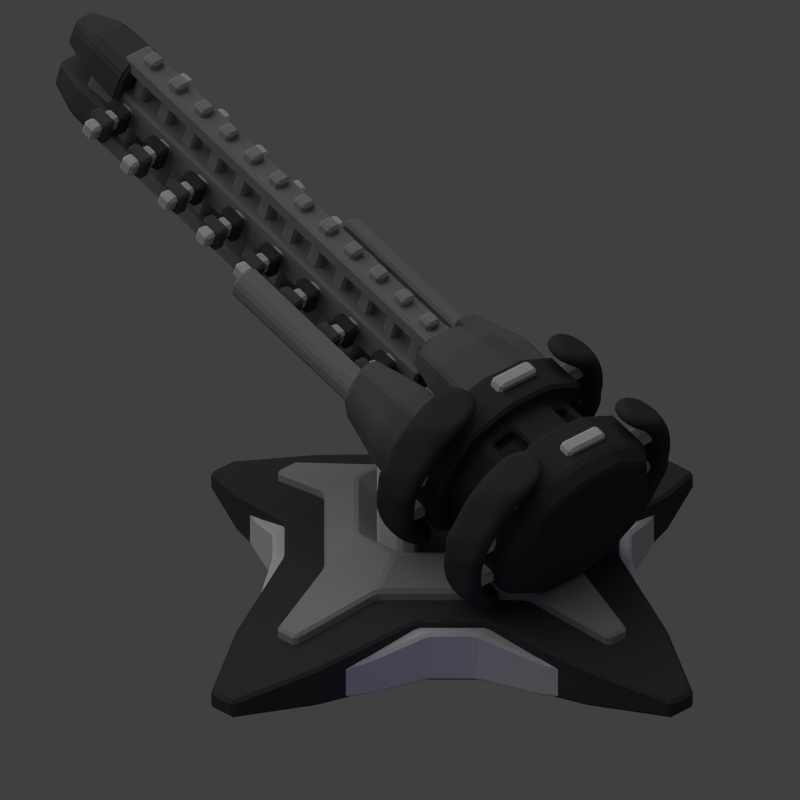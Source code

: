 # Source: ka_het_ravager_turret.blend  (saved by Blender 2.79.0; exported with 4.5.12 LTS)
import bpy
from mathutils import Matrix  # noqa: F401  (used for matrix-valued properties, if any)

bpy.ops.wm.read_factory_settings(use_empty=True)
scene = bpy.context.scene
scene.name = 'Scene'

# ---- collections
col_collection_1 = bpy.data.collections.new('Collection 1'); scene.collection.children.link(col_collection_1)

# ---- materials (node trees are filled in below, after node groups)
mat_material_008 = bpy.data.materials.new('Material.008')
mat_material_008.alpha_threshold = 0.0
mat_material_008.use_transparent_shadow = False
mat_material_008.diffuse_color = (0.5984, 0.5984, 0.5984, 1.0)
mat_material_008.roughness = 0.5
mat_material_008.line_color = (0.0, 0.0, 0.0, 1.0)
mat_material_005 = bpy.data.materials.new('Material.005')
mat_material_005.alpha_threshold = 0.0
mat_material_005.use_transparent_shadow = False
mat_material_005.diffuse_color = (0.3173, 0.3173, 0.3173, 1.0)
mat_material_005.roughness = 0.5
mat_material_005.specular_intensity = 0.0
mat_material_005.line_color = (0.0, 0.0, 0.0, 1.0)
mat_material_004 = bpy.data.materials.new('Material.004')
mat_material_004.alpha_threshold = 0.0
mat_material_004.use_transparent_shadow = False
mat_material_004.diffuse_color = (0.05141, 0.05141, 0.05141, 1.0)
mat_material_004.roughness = 0.5
mat_material_004.specular_intensity = 0.2788
mat_material_006 = bpy.data.materials.new('Material.006')
mat_material_006.alpha_threshold = 0.0
mat_material_006.use_transparent_shadow = False
mat_material_006.diffuse_color = (0.2476, 0.2476, 0.2476, 1.0)
mat_material_006.roughness = 0.5
mat_material_002 = bpy.data.materials.new('Material.002')
mat_material_002.alpha_threshold = 0.0
mat_material_002.use_transparent_shadow = False
mat_material_002.diffuse_color = (0.09285, 0.09285, 0.09285, 1.0)
mat_material_002.roughness = 0.5
mat_material_007 = bpy.data.materials.new('Material.007')
mat_material_007.alpha_threshold = 0.0
mat_material_007.use_transparent_shadow = False
mat_material_007.diffuse_color = (0.1336, 0.1336, 0.1336, 1.0)
mat_material_007.roughness = 0.5
mat_material_007.specular_intensity = 0.1935

# ---- material node trees

# ---- world
world_world = bpy.data.worlds.new('World'); scene.world = world_world
world_world.color = (0.05088, 0.05088, 0.05088)
world_world.use_sun_shadow = False
world_world.sun_shadow_jitter_overblur = 0.0
world_world.cycles.sampling_method = 'NONE'
world_world.cycles.sample_map_resolution = 256

# ---- cameras
cam_camera = bpy.data.cameras.new('Camera')
cam_camera.type = 'ORTHO'
cam_camera.clip_end = 100.0
cam_camera.lens = 35.0
cam_camera.sensor_width = 32.0
cam_camera.sensor_height = 18.0
cam_camera.ortho_scale = 9.6
cam_camera.dof.focus_distance = 0.0
cam_camera.dof.aperture_fstop = 128.0

# ---- lights
light_lamp_003 = bpy.data.lights.new('Lamp.003', 'POINT')
light_lamp_003.color = (0.4222, 0.5752, 1.0)
light_lamp_003.transmission_factor = 0.0
light_lamp_003.cutoff_distance = 30.0
light_lamp_003.energy = 3.0
light_lamp_003.shadow_buffer_clip_start = 1.001
light_lamp_003.shadow_soft_size = 1.0
light_lamp_003.shadow_maximum_resolution = 0.006
light_lamp_003.use_absolute_resolution = True
light_lamp_003.cycles.use_multiple_importance_sampling = False
light_lamp_004 = bpy.data.lights.new('Lamp.004', 'POINT')
light_lamp_004.color = (0.2175, 0.201, 1.0)
light_lamp_004.transmission_factor = 0.0
light_lamp_004.cutoff_distance = 30.0
light_lamp_004.energy = 5.0
light_lamp_004.shadow_buffer_clip_start = 1.001
light_lamp_004.shadow_soft_size = 1.0
light_lamp_004.shadow_maximum_resolution = 0.006
light_lamp_004.use_absolute_resolution = True
light_lamp_004.cycles.use_multiple_importance_sampling = False
light_lamp_002 = bpy.data.lights.new('Lamp.002', 'POINT')
light_lamp_002.color = (0.2175, 0.201, 1.0)
light_lamp_002.transmission_factor = 0.0
light_lamp_002.cutoff_distance = 30.0
light_lamp_002.energy = 5.0
light_lamp_002.shadow_buffer_clip_start = 1.001
light_lamp_002.shadow_soft_size = 1.0
light_lamp_002.shadow_maximum_resolution = 0.006
light_lamp_002.use_absolute_resolution = True
light_lamp_002.cycles.use_multiple_importance_sampling = False
light_lamp_001 = bpy.data.lights.new('Lamp.001', 'POINT')
light_lamp_001.transmission_factor = 0.0
light_lamp_001.cutoff_distance = 30.0
light_lamp_001.energy = 5.0
light_lamp_001.shadow_buffer_clip_start = 1.001
light_lamp_001.shadow_soft_size = 1.0
light_lamp_001.shadow_maximum_resolution = 0.006
light_lamp_001.use_absolute_resolution = True
light_lamp_001.cycles.use_multiple_importance_sampling = False
light_sun = bpy.data.lights.new('Sun', 'SUN')
light_sun.transmission_factor = 0.0
light_sun.angle = 1.571
light_sun.energy = 1.0
light_sun.shadow_buffer_clip_start = 0.5
light_sun.shadow_soft_size = 1.0
light_sun.shadow_cascade_max_distance = 1000.0
light_sun.cycles.use_multiple_importance_sampling = False
light_lamp = bpy.data.lights.new('Lamp', 'POINT')
light_lamp.color = (0.2175, 0.201, 1.0)
light_lamp.transmission_factor = 0.0
light_lamp.cutoff_distance = 30.0
light_lamp.shadow_buffer_clip_start = 1.001
light_lamp.shadow_soft_size = 1.0
light_lamp.shadow_maximum_resolution = 0.006
light_lamp.use_absolute_resolution = True
light_lamp.cycles.use_multiple_importance_sampling = False

# ---- meshes
me_cube_011 = bpy.data.meshes.new('Cube.011')
me_cube_011.from_pydata([(-1.534, -1.99, -0.334), (-1.99, -1.534, -0.334), (-1.99, -1.534, 0.4146), (-1.534, -1.99, 0.4146), (-1.99, 1.534, -0.334), (-1.534, 1.99, -0.334), (-1.534, 1.99, 0.4146), (-1.99, 1.534, 0.4146), (1.99, -1.534, -0.334), (1.534, -1.99, -0.334), (1.534, -1.99, 0.4146), (1.99, -1.534, 0.4146), (1.534, 1.99, -0.334), (1.99, 1.534, -0.334), (1.99, 1.534, 0.4146), (1.534, 1.99, 0.4146), (-1.096, -2.747, -0.4472), (-1.096, -2.747, 0.1235), (-2.747, -1.096, 0.1235), (-2.747, -1.096, -0.4472), (-1.096, 2.747, 0.1235), (-1.096, 2.747, -0.4472), (-2.747, 1.096, -0.4472), (-2.747, 1.096, 0.1235), (2.747, 1.096, 0.1235), (2.747, 1.096, -0.4472), (1.096, 2.747, -0.4472), (1.096, 2.747, 0.1235), (1.096, -2.747, 0.1235), (1.096, -2.747, -0.4472), (2.747, -1.096, -0.4472), (2.747, -1.096, 0.1235), (-0.2076, -4.336, -0.4383), (-0.2076, -4.336, -0.1848), (-4.336, -0.2076, -0.1848), (-4.336, -0.2076, -0.4383), (-0.2076, 4.336, -0.1848), (-0.2076, 4.336, -0.4383), (-4.336, 0.2076, -0.4383), (-4.336, 0.2076, -0.1848), (4.336, 0.2076, -0.1848), (4.336, 0.2076, -0.4383), (0.2076, 4.336, -0.4383), (0.2076, 4.336, -0.1848), (0.2076, -4.336, -0.1848), (0.2076, -4.336, -0.4383), (4.336, -0.2076, -0.4383), (4.336, -0.2076, -0.1848)], [], [(0, 9, 29, 16), (15, 12, 26, 27), (14, 15, 6, 7, 2, 3, 10, 11), (8, 13, 25, 30), (1, 2, 18, 19), (0, 3, 2, 1), (6, 5, 4, 7), (14, 13, 12, 15), (10, 9, 8, 11), (4, 5, 12, 13, 8, 9, 0, 1), (30, 25, 41, 46), (21, 20, 36, 37), (26, 21, 37, 42), (19, 18, 34, 35), (5, 6, 20, 21), (2, 7, 23, 18), (9, 10, 28, 29), (10, 3, 17, 28), (7, 4, 22, 23), (14, 11, 31, 24), (11, 8, 30, 31), (6, 15, 27, 20), (3, 0, 16, 17), (4, 1, 19, 22), (13, 14, 24, 25), (12, 5, 21, 26), (45, 44, 33, 32), (41, 40, 47, 46), (35, 34, 39, 38), (37, 36, 43, 42), (23, 22, 38, 39), (16, 29, 45, 32), (25, 24, 40, 41), (18, 23, 39, 34), (27, 26, 42, 43), (28, 17, 33, 44), (29, 28, 44, 45), (24, 31, 47, 40), (31, 30, 46, 47), (17, 16, 32, 33), (20, 27, 43, 36), (22, 19, 35, 38)])
me_cube_011.materials.append(mat_material_008)
me_cube_011.use_remesh_preserve_volume = False
me_cube_011.use_remesh_preserve_attributes = False
me_cube_011.use_mirror_vertex_groups = False
me_cube_011.update()
me_cube_010 = bpy.data.meshes.new('Cube.010')
me_cube_010.from_pydata([(-0.188, -1.086, -0.8122), (-1.086, -0.188, -0.8122), (-1.086, -0.188, 0.3048), (-0.188, -1.086, 0.3048), (-1.086, 0.188, -0.8122), (-0.188, 1.086, -0.8122), (-0.188, 1.086, 0.3048), (-1.086, 0.188, 0.3048), (1.086, -0.188, -0.8122), (0.188, -1.086, -0.8122), (0.188, -1.086, 0.3048), (1.086, -0.188, 0.3048), (0.188, 1.086, -0.8122), (1.086, 0.188, -0.8122), (1.086, 0.188, 0.3048), (0.188, 1.086, 0.3048), (-0.9247, -0.3493, -0.6116), (-0.3493, -0.9247, -0.6116), (-0.3493, -0.9247, 0.1042), (-0.9247, -0.3493, 0.1042), (-0.9247, 0.3493, 0.1042), (-0.3493, 0.9247, 0.1042), (-0.3493, 0.9247, -0.6116), (-0.9247, 0.3493, -0.6116), (0.3493, 0.9247, 0.1042), (0.9247, 0.3493, 0.1042), (0.9247, 0.3493, -0.6116), (0.3493, 0.9247, -0.6116), (0.9247, -0.3493, 0.1042), (0.3493, -0.9247, 0.1042), (0.3493, -0.9247, -0.6116), (0.9247, -0.3493, -0.6116), (-0.6627, -0.08729, -0.6116), (-0.08729, -0.6627, -0.6116), (-0.08729, -0.6627, 0.1042), (-0.6627, -0.08729, 0.1042), (-0.6627, 0.08729, 0.1042), (-0.08729, 0.6627, 0.1042), (-0.08729, 0.6627, -0.6116), (-0.6627, 0.08729, -0.6116), (0.08729, 0.6627, 0.1042), (0.6627, 0.08729, 0.1042), (0.6627, 0.08729, -0.6116), (0.08729, 0.6627, -0.6116), (0.6627, -0.08729, 0.1042), (0.08729, -0.6627, 0.1042), (0.08729, -0.6627, -0.6116), (0.6627, -0.08729, -0.6116)], [], [(14, 15, 6, 7, 2, 3, 10, 11), (15, 14, 25, 24), (8, 11, 28, 31), (1, 0, 17, 16), (4, 7, 20, 23), (4, 5, 12, 13, 8, 9, 0, 1), (15, 12, 5, 6), (1, 2, 7, 4), (8, 13, 14, 11), (0, 9, 10, 3), (30, 31, 47, 46), (22, 23, 39, 38), (29, 30, 46, 45), (21, 22, 38, 37), (0, 3, 18, 17), (14, 13, 26, 25), (3, 2, 19, 18), (13, 12, 27, 26), (2, 1, 16, 19), (12, 15, 24, 27), (7, 6, 21, 20), (11, 10, 29, 28), (6, 5, 22, 21), (10, 9, 30, 29), (5, 4, 23, 22), (9, 8, 31, 30), (33, 34, 35, 32), (37, 38, 39, 36), (41, 42, 43, 40), (45, 46, 47, 44), (23, 20, 36, 39), (16, 17, 33, 32), (31, 28, 44, 47), (24, 25, 41, 40), (17, 18, 34, 33), (25, 26, 42, 41), (18, 19, 35, 34), (26, 27, 43, 42), (19, 16, 32, 35), (27, 24, 40, 43), (20, 21, 37, 36), (28, 29, 45, 44)])
me_cube_010.materials.append(mat_material_008)
me_cube_010.use_remesh_preserve_volume = False
me_cube_010.use_remesh_preserve_attributes = False
me_cube_010.use_mirror_vertex_groups = False
me_cube_010.update()
me_cube_005 = bpy.data.meshes.new('Cube.005')
me_cube_005.from_pydata([(-0.7905, -1.33, -0.5917), (-1.33, -0.7905, -0.5917), (-1.33, -0.7905, 0.5917), (-0.7905, -1.33, 0.5917), (-1.33, 0.7905, -0.5917), (-0.7905, 1.33, -0.5917), (-0.7905, 1.33, 0.5917), (-1.33, 0.7905, 0.5917), (1.33, -0.7905, -0.5917), (0.7905, -1.33, -0.5917), (0.7905, -1.33, 0.5917), (1.33, -0.7905, 0.5917), (0.7905, 1.33, -0.5917), (1.33, 0.7905, -0.5917), (1.33, 0.7905, 0.5917), (0.7905, 1.33, 0.5917), (-1.774, -1.055, -0.2217), (-1.055, -1.774, -0.2217), (-1.055, -1.774, 0.2217), (-1.774, -1.055, 0.2217), (-1.774, 1.055, 0.2217), (-1.055, 1.774, 0.2217), (-1.055, 1.774, -0.2217), (-1.774, 1.055, -0.2217), (1.055, 1.774, 0.2217), (1.774, 1.055, 0.2217), (1.774, 1.055, -0.2217), (1.055, 1.774, -0.2217), (1.774, -1.055, 0.2217), (1.055, -1.774, 0.2217), (1.055, -1.774, -0.2217), (1.774, -1.055, -0.2217), (-0.5579, -0.9385, 0.2605), (-0.9385, -0.5579, 0.2605), (-0.9385, 0.5579, 0.2605), (-0.5579, 0.9385, 0.2605), (0.5579, 0.9385, 0.2605), (0.9385, 0.5579, 0.2605), (0.9385, -0.5579, 0.2605), (0.5579, -0.9385, 0.2605), (-2.439, -2.176, -0.5706), (-2.176, -2.439, -0.5706), (-2.176, -2.439, -0.1272), (-2.439, -2.176, -0.1272), (-2.439, 2.176, -0.1272), (-2.176, 2.439, -0.1272), (-2.176, 2.439, -0.5706), (-2.439, 2.176, -0.5706), (2.176, 2.439, -0.1272), (2.439, 2.176, -0.1272), (2.439, 2.176, -0.5706), (2.176, 2.439, -0.5706), (2.439, -2.176, -0.1272), (2.176, -2.439, -0.1272), (2.176, -2.439, -0.5706), (2.439, -2.176, -0.5706)], [], [(9, 8, 31, 30), (10, 3, 18, 29), (11, 14, 37, 38), (5, 4, 23, 22), (2, 7, 20, 19), (11, 10, 29, 28), (0, 9, 30, 17), (7, 6, 21, 20), (8, 13, 26, 31), (4, 5, 12, 13, 8, 9, 0, 1), (30, 29, 18, 17), (26, 25, 28, 31), (16, 19, 20, 23), (22, 21, 24, 27), (26, 27, 51, 50), (18, 19, 43, 42), (25, 26, 50, 49), (17, 18, 42, 41), (14, 11, 28, 25), (1, 0, 17, 16), (15, 14, 25, 24), (6, 15, 24, 21), (4, 1, 16, 23), (3, 2, 19, 18), (12, 5, 22, 27), (13, 12, 27, 26), (37, 36, 35, 34, 33, 32, 39, 38), (7, 2, 33, 34), (15, 6, 35, 36), (10, 11, 38, 39), (3, 10, 39, 32), (14, 15, 36, 37), (6, 7, 34, 35), (2, 3, 32, 33), (41, 42, 43, 40), (45, 46, 47, 44), (49, 50, 51, 48), (53, 54, 55, 52), (19, 16, 40, 43), (27, 24, 48, 51), (20, 21, 45, 44), (28, 29, 53, 52), (21, 22, 46, 45), (29, 30, 54, 53), (22, 23, 47, 46), (30, 31, 55, 54), (23, 20, 44, 47), (16, 17, 41, 40), (31, 28, 52, 55), (24, 25, 49, 48)])
me_cube_005.materials.append(mat_material_005)
me_cube_005.use_remesh_preserve_volume = False
me_cube_005.use_remesh_preserve_attributes = False
me_cube_005.use_mirror_vertex_groups = False
me_cube_005.update()
me_cube_003 = bpy.data.meshes.new('Cube.003')
me_cube_003.from_pydata([(-1.308, -1.981, -0.4412), (-1.981, -1.308, -0.4412), (-1.981, -1.308, 0.5377), (-1.308, -1.981, 0.5377), (-1.981, 1.308, -0.4412), (-1.308, 1.981, -0.4412), (-1.308, 1.981, 0.5377), (-1.981, 1.308, 0.5377), (1.981, -1.308, -0.4412), (1.308, -1.981, -0.4412), (1.308, -1.981, 0.5377), (1.981, -1.308, 0.5377), (1.308, 1.981, -0.4412), (1.981, 1.308, -0.4412), (1.981, 1.308, 0.5377), (1.308, 1.981, 0.5377), (-0.7966, -3.436, -0.461), (-0.7966, -3.436, 0.1352), (-3.436, -0.7966, 0.1352), (-3.436, -0.7966, -0.461), (-0.7966, 3.436, 0.1352), (-0.7966, 3.436, -0.461), (-3.436, 0.7966, -0.461), (-3.436, 0.7966, 0.1352), (3.436, 0.7966, 0.1352), (3.436, 0.7966, -0.461), (0.7966, 3.436, -0.461), (0.7966, 3.436, 0.1352), (0.7966, -3.436, 0.1352), (0.7966, -3.436, -0.461), (3.436, -0.7966, -0.461), (3.436, -0.7966, 0.1352), (-0.2169, -4.53, -0.4518), (-0.2169, -4.53, -0.1869), (-4.53, -0.2169, -0.1869), (-4.53, -0.2169, -0.4518), (-0.2169, 4.53, -0.1869), (-0.2169, 4.53, -0.4518), (-4.53, 0.2169, -0.4518), (-4.53, 0.2169, -0.1869), (4.53, 0.2169, -0.1869), (4.53, 0.2169, -0.4518), (0.2169, 4.53, -0.4518), (0.2169, 4.53, -0.1869), (0.2169, -4.53, -0.1869), (0.2169, -4.53, -0.4518), (4.53, -0.2169, -0.4518), (4.53, -0.2169, -0.1869)], [], [(0, 9, 29, 16), (15, 12, 26, 27), (14, 15, 6, 7, 2, 3, 10, 11), (8, 13, 25, 30), (1, 2, 18, 19), (0, 3, 2, 1), (6, 5, 4, 7), (14, 13, 12, 15), (10, 9, 8, 11), (4, 5, 12, 13, 8, 9, 0, 1), (30, 25, 41, 46), (21, 20, 36, 37), (26, 21, 37, 42), (19, 18, 34, 35), (5, 6, 20, 21), (2, 7, 23, 18), (9, 10, 28, 29), (10, 3, 17, 28), (7, 4, 22, 23), (14, 11, 31, 24), (11, 8, 30, 31), (6, 15, 27, 20), (3, 0, 16, 17), (4, 1, 19, 22), (13, 14, 24, 25), (12, 5, 21, 26), (45, 44, 33, 32), (41, 40, 47, 46), (35, 34, 39, 38), (37, 36, 43, 42), (23, 22, 38, 39), (16, 29, 45, 32), (25, 24, 40, 41), (18, 23, 39, 34), (27, 26, 42, 43), (28, 17, 33, 44), (29, 28, 44, 45), (24, 31, 47, 40), (31, 30, 46, 47), (17, 16, 32, 33), (20, 27, 43, 36), (22, 19, 35, 38)])
me_cube_003.materials.append(mat_material_004)
me_cube_003.use_remesh_preserve_volume = False
me_cube_003.use_remesh_preserve_attributes = False
me_cube_003.use_mirror_vertex_groups = False
me_cube_003.update()
me_cube = bpy.data.meshes.new('Cube')
me_cube.from_pydata([(-0.3302, -5.36, -0.3302), (-0.3302, -5.36, 0.3302), (-0.3302, 4.127, -0.3302), (-0.3302, 4.127, 0.3302), (0.3302, -5.36, -0.3302), (0.3302, -5.36, 0.3302), (0.3302, 4.127, -0.3302), (0.3302, 4.127, 0.3302)], [], [(0, 1, 3, 2), (2, 3, 7, 6), (6, 7, 5, 4), (4, 5, 1, 0), (2, 6, 4, 0), (7, 3, 1, 5)])
me_cube.materials.append(mat_material_006)
me_cube.use_remesh_preserve_volume = False
me_cube.use_remesh_preserve_attributes = False
me_cube.use_mirror_vertex_groups = False
me_cube.update()
me_cube_004 = bpy.data.meshes.new('Cube.004')
me_cube_004.from_pydata([(-1.591, -1.438, 0.7404), (-1.03, -1.438, 0.9163), (0.03596, -1.438, 0.2048), (0.03596, -0.9281, 0.2048), (-0.2106, -0.9281, 0.7404), (-0.7722, -0.9281, 0.9163), (-0.7556, -0.9281, 1.138), (-1.838, -0.9281, 0.2048), (-1.591, -0.9281, 0.7404), (-1.046, -1.438, 1.138), (-1.03, -0.9281, 0.9163), (-0.7556, -1.438, 1.138), (-0.122, -1.438, 0.916), (-1.68, -1.438, 0.916), (-1.68, -0.9281, 0.916), (0.1563, -1.438, 0.3804), (-1.958, -0.9281, 0.3804), (-1.958, -1.438, 0.3804), (-0.2106, -1.438, 0.7404), (-0.7722, -1.438, 0.9163), (-1.838, -1.438, 0.2048), (-1.046, -0.9281, 1.138), (0.1563, -0.9281, 0.3804), (-0.122, -0.9281, 0.916), (-0.2551, -1.035, 0.9627), (-0.6225, -1.035, 1.091), (-0.6225, -1.331, 1.091), (-0.2551, -1.331, 0.9627), (0.09787, -1.035, 0.4929), (-0.06348, -1.035, 0.8035), (-0.06348, -1.331, 0.8035), (0.09787, -1.331, 0.4929), (-1.179, -1.035, 1.091), (-1.547, -1.035, 0.9627), (-1.547, -1.331, 0.9627), (-1.179, -1.331, 1.091), (-1.738, -1.035, 0.8035), (-1.9, -1.035, 0.4929), (-1.9, -1.331, 0.4929), (-1.738, -1.331, 0.8035), (-0.8167, -1.035, 1.138), (-0.9852, -1.035, 1.138), (-0.9852, -1.331, 1.138), (-0.8167, -1.331, 1.138)], [], [(5, 19, 1, 10), (19, 18, 12, 11), (10, 1, 0, 8), (4, 18, 19, 5), (7, 20, 17, 16), (1, 19, 11, 9), (3, 4, 23, 22), (3, 2, 18, 4), (10, 8, 14, 21), (5, 10, 21, 6), (20, 0, 13, 17), (8, 0, 20, 7), (8, 7, 16, 14), (4, 5, 6, 23), (18, 2, 15, 12), (2, 3, 22, 15), (0, 1, 9, 13), (24, 25, 26, 27), (6, 25, 24, 23), (11, 26, 25, 6), (12, 27, 26, 11), (23, 24, 27, 12), (28, 29, 30, 31), (23, 29, 28, 22), (12, 30, 29, 23), (15, 31, 30, 12), (22, 28, 31, 15), (32, 33, 34, 35), (14, 33, 32, 21), (13, 34, 33, 14), (9, 35, 34, 13), (21, 32, 35, 9), (36, 37, 38, 39), (16, 37, 36, 14), (17, 38, 37, 16), (13, 39, 38, 17), (14, 36, 39, 13), (40, 41, 42, 43), (21, 41, 40, 6), (9, 42, 41, 21), (11, 43, 42, 9), (6, 40, 43, 11)])
me_cube_004.polygons.foreach_set('use_smooth', [True] * 42)
me_cube_004.materials.append(mat_material_004)
me_cube_004.use_remesh_preserve_volume = False
me_cube_004.use_remesh_preserve_attributes = False
me_cube_004.use_mirror_vertex_groups = False
me_cube_004.update()
me_cube_002 = bpy.data.meshes.new('Cube.002')
me_cube_002.from_pydata([(-0.1407, -0.254, -0.2721), (-0.1407, -0.254, 0.2721), (-0.1407, 0.254, -0.2721), (-0.1407, 0.254, 0.2721), (0.1407, -0.254, -0.2721), (0.1407, -0.254, 0.2721), (0.1407, 0.254, -0.2721), (0.1407, 0.254, 0.2721)], [], [(0, 1, 3, 2), (2, 3, 7, 6), (6, 7, 5, 4), (4, 5, 1, 0), (2, 6, 4, 0), (7, 3, 1, 5)])
me_cube_002.materials.append(mat_material_004)
me_cube_002.use_remesh_preserve_volume = False
me_cube_002.use_remesh_preserve_attributes = False
me_cube_002.use_mirror_vertex_groups = False
me_cube_002.update()
me_cube_001 = bpy.data.meshes.new('Cube.001')
me_cube_001.from_pydata([(-0.1407, -0.254, -0.2721), (-0.1407, -0.254, 0.2721), (-0.1407, 0.254, -0.2721), (-0.1407, 0.254, 0.2721), (0.1407, -0.254, -0.2721), (0.1407, -0.254, 0.2721), (0.1407, 0.254, -0.2721), (0.1407, 0.254, 0.2721)], [], [(0, 1, 3, 2), (2, 3, 7, 6), (6, 7, 5, 4), (4, 5, 1, 0), (2, 6, 4, 0), (7, 3, 1, 5)])
me_cube_001.materials.append(mat_material_002)
me_cube_001.use_remesh_preserve_volume = False
me_cube_001.use_remesh_preserve_attributes = False
me_cube_001.use_mirror_vertex_groups = False
me_cube_001.update()
me_cube_024 = bpy.data.meshes.new('Cube.024')
me_cube_024.from_pydata([(-2.388, -0.159, -0.1704), (-2.388, -0.159, 0.1704), (-2.388, 0.159, -0.1704), (-2.388, 0.159, 0.1704), (2.388, -0.159, -0.1704), (2.388, -0.159, 0.1704), (2.388, 0.159, -0.1704), (2.388, 0.159, 0.1704)], [], [(0, 1, 3, 2), (2, 3, 7, 6), (6, 7, 5, 4), (4, 5, 1, 0), (2, 6, 4, 0), (7, 3, 1, 5)])
me_cube_024.materials.append(mat_material_008)
me_cube_024.use_remesh_preserve_volume = False
me_cube_024.use_remesh_preserve_attributes = False
me_cube_024.use_mirror_vertex_groups = False
me_cube_024.update()
me_cube_023 = bpy.data.meshes.new('Cube.023')
me_cube_023.from_pydata([(-2.105, -0.159, -0.1704), (-2.105, -0.159, 0.1704), (-2.105, 0.159, -0.1704), (-2.105, 0.159, 0.1704), (2.105, -0.159, -0.1704), (2.105, -0.159, 0.1704), (2.105, 0.159, -0.1704), (2.105, 0.159, 0.1704), (0.6559, 0.159, -0.1704), (-0.6559, 0.159, -0.1704), (-0.6559, 0.159, 0.1704), (0.6559, 0.159, 0.1704), (-0.6559, -0.159, -0.1704), (0.6559, -0.159, -0.1704), (0.6559, -0.159, 0.1704), (-0.6559, -0.159, 0.1704), (-0.4717, 0.159, 0.8966), (0.4717, 0.159, 0.8966), (0.4717, -0.159, 0.8966), (-0.4717, -0.159, 0.8966)], [], [(0, 1, 3, 2), (8, 11, 7, 6), (6, 7, 5, 4), (12, 15, 1, 0), (8, 6, 4, 13), (10, 3, 1, 15), (7, 11, 14, 5), (10, 15, 19, 16), (2, 9, 12, 0), (9, 8, 13, 12), (4, 5, 14, 13), (13, 14, 15, 12), (2, 3, 10, 9), (9, 10, 11, 8), (17, 16, 19, 18), (15, 14, 18, 19), (11, 10, 16, 17), (14, 11, 17, 18)])
me_cube_023.materials.append(mat_material_008)
me_cube_023.use_remesh_preserve_volume = False
me_cube_023.use_remesh_preserve_attributes = False
me_cube_023.use_mirror_vertex_groups = False
me_cube_023.update()
me_cube_022 = bpy.data.meshes.new('Cube.022')
me_cube_022.from_pydata([(-1.838, -1.438, -0.2633), (-1.591, -1.438, 0.799), (-1.03, -1.438, 1.021), (-0.7722, 0.01131, 1.021), (0.02195, 0.01131, 0.2633), (-0.2106, 0.01131, 0.799), (-1.824, 0.01131, 0.2633), (-1.03, 0.01131, 1.021), (-1.591, 0.01131, 0.799), (-1.03, -1.438, -1.021), (-0.7722, -1.438, -1.021), (-1.591, -1.438, -0.799), (-0.2106, -1.438, -0.799), (0.03596, -1.438, 0.2633), (0.03596, -1.438, -0.2633), (-1.03, 0.01131, -1.021), (-1.824, 0.01131, -0.2633), (-1.591, 0.01131, -0.799), (0.02195, 0.01131, -0.2633), (-0.7722, 0.01131, -1.021), (-0.2106, 0.01131, -0.799), (0.03596, -0.9281, 0.2633), (0.02195, -0.4584, 0.2633), (-0.2106, -0.4584, 0.799), (-0.2106, -0.9281, 0.799), (-0.7722, -0.4584, 1.021), (-0.7722, -0.9281, 1.021), (-1.824, -0.4584, 0.2633), (-1.838, -0.9281, 0.2633), (-1.591, -0.9281, 0.799), (-1.591, -0.4584, 0.799), (-1.03, -0.9281, 1.021), (-1.03, -0.4584, 1.021), (-1.838, -0.9281, -0.2633), (-1.824, -0.4584, -0.2633), (-1.591, -0.4584, -0.799), (-1.591, -0.9281, -0.799), (-1.03, -0.4584, -1.021), (-1.03, -0.9281, -1.021), (0.02195, -0.4584, -0.2633), (0.03596, -0.9281, -0.2633), (-0.2106, -0.9281, -0.799), (-0.2106, -0.4584, -0.799), (-0.7722, -0.9281, -1.021), (-0.7722, -0.4584, -1.021), (-0.1752, -0.9281, 0.2071), (-0.1752, -0.4584, 0.2071), (-0.3581, -0.4584, 0.6283), (-0.3581, -0.9281, 0.6283), (-0.7997, -0.4584, 0.8028), (-0.7997, -0.9281, 0.8028), (-1.627, -0.4584, 0.2071), (-1.627, -0.9281, 0.2071), (-1.444, -0.9281, 0.6283), (-1.444, -0.4584, 0.6283), (-1.002, -0.9281, 0.8028), (-1.002, -0.4584, 0.8028), (-1.627, -0.9281, -0.2071), (-1.627, -0.4584, -0.2071), (-1.444, -0.4584, -0.6283), (-1.444, -0.9281, -0.6283), (-1.002, -0.4584, -0.8028), (-1.002, -0.9281, -0.8028), (-0.1752, -0.4584, -0.2071), (-0.1752, -0.9281, -0.2071), (-0.3581, -0.9281, -0.6283), (-0.3581, -0.4584, -0.6283), (-0.7997, -0.9281, -0.8028), (-0.7997, -0.4584, -0.8028), (-0.2106, -1.438, 0.799), (-0.7722, -1.438, 1.021), (-1.838, -1.438, 0.2633), (-0.2124, -0.8325, 0.2928), (-0.2124, -0.554, 0.2928), (-0.3209, -0.554, 0.5426), (-0.3209, -0.8325, 0.5426), (-1.589, -0.554, 0.2928), (-1.589, -0.8325, 0.2928), (-1.481, -0.8325, 0.5426), (-1.481, -0.554, 0.5426), (-1.589, -0.8325, -0.2928), (-1.589, -0.554, -0.2928), (-1.481, -0.554, -0.5426), (-1.481, -0.8325, -0.5426), (-0.2124, -0.554, -0.2928), (-0.2124, -0.8325, -0.2928), (-0.3209, -0.8325, -0.5426), (-0.3209, -0.554, -0.5426), (-0.3493, -0.8325, 0.2334), (-0.3493, -0.554, 0.2334), (-0.4578, -0.554, 0.4831), (-0.4578, -0.8325, 0.4831), (-1.453, -0.554, 0.2334), (-1.453, -0.8325, 0.2334), (-1.344, -0.8325, 0.4831), (-1.344, -0.554, 0.4831), (-1.453, -0.8325, -0.2334), (-1.453, -0.554, -0.2334), (-1.344, -0.554, -0.4831), (-1.344, -0.8325, -0.4831), (-0.3493, -0.554, -0.2334), (-0.3493, -0.8325, -0.2334), (-0.4578, -0.8325, -0.4831), (-0.4578, -0.554, -0.4831), (-1.717, -1.606, -0.2295), (-1.717, -1.606, 0.2295), (-0.08449, -1.606, 0.2295), (-0.2994, -1.606, 0.6963), (-0.7887, -1.606, 0.8896), (-1.503, -1.606, 0.6963), (-0.08449, -1.606, -0.2295), (-0.2994, -1.606, -0.6963), (-1.503, -1.606, -0.6963), (-1.013, -1.606, 0.8896), (-0.7887, -1.606, -0.8896), (-1.013, -1.606, -0.8896)], [], [(32, 25, 3, 7), (26, 31, 2, 70), (6, 8, 7, 3, 5, 4, 18, 20, 19, 15, 17, 16), (22, 4, 5, 23), (23, 5, 3, 25), (0, 11, 112, 104), (43, 41, 12, 10), (34, 16, 17, 35), (35, 17, 15, 37), (33, 36, 11, 0), (40, 21, 13, 14), (18, 4, 22, 39), (22, 23, 47, 46), (20, 42, 44, 19), (44, 42, 66, 68), (18, 39, 42, 20), (34, 35, 59, 58), (24, 21, 45, 48), (21, 40, 64, 45), (8, 30, 32, 7), (25, 32, 56, 49), (6, 27, 30, 8), (36, 33, 57, 60), (28, 33, 0, 71), (23, 25, 49, 47), (31, 29, 1, 2), (39, 22, 46, 63), (15, 19, 44, 37), (31, 26, 50, 55), (6, 16, 34, 27), (35, 37, 61, 59), (24, 26, 70, 69), (26, 24, 48, 50), (63, 46, 45, 64), (66, 65, 67, 68), (57, 58, 81, 80), (60, 59, 61, 62), (48, 45, 72, 75), (54, 53, 55, 56), (60, 57, 80, 83), (48, 47, 49, 50), (53, 54, 79, 78), (61, 68, 67, 62), (51, 58, 57, 52), (55, 50, 49, 56), (32, 30, 54, 56), (41, 43, 67, 65), (37, 44, 68, 61), (29, 31, 55, 53), (42, 39, 63, 66), (43, 38, 62, 67), (30, 27, 51, 54), (40, 41, 65, 64), (27, 34, 58, 51), (28, 29, 53, 52), (38, 36, 60, 62), (33, 28, 52, 57), (41, 40, 14, 12), (21, 24, 69, 13), (38, 43, 10, 9), (36, 38, 9, 11), (86, 87, 103, 102), (75, 72, 88, 91), (84, 85, 101, 100), (77, 78, 94, 93), (58, 59, 82, 81), (46, 47, 74, 73), (59, 60, 83, 82), (45, 46, 73, 72), (47, 48, 75, 74), (66, 63, 84, 87), (63, 64, 85, 84), (54, 51, 76, 79), (64, 65, 86, 85), (65, 66, 87, 86), (52, 53, 78, 77), (51, 52, 77, 76), (100, 101, 102, 103), (96, 97, 98, 99), (92, 93, 94, 95), (88, 89, 90, 91), (72, 73, 89, 88), (73, 74, 90, 89), (87, 84, 100, 103), (74, 75, 91, 90), (85, 86, 102, 101), (76, 77, 93, 92), (83, 80, 96, 99), (78, 79, 95, 94), (81, 82, 98, 97), (80, 81, 97, 96), (79, 76, 92, 95), (82, 83, 99, 98), (29, 28, 71, 1), (112, 115, 114, 111, 110, 106, 107, 108, 113, 109, 105, 104), (12, 14, 110, 111), (11, 9, 115, 112), (1, 71, 105, 109), (9, 10, 114, 115), (13, 69, 107, 106), (2, 1, 109, 113), (71, 0, 104, 105), (70, 2, 113, 108), (10, 12, 111, 114), (69, 70, 108, 107), (14, 13, 106, 110)])
me_cube_022.materials.append(mat_material_004)
me_cube_022.use_remesh_preserve_volume = False
me_cube_022.use_remesh_preserve_attributes = False
me_cube_022.use_mirror_vertex_groups = False
me_cube_022.update()
me_cube_028 = bpy.data.meshes.new('Cube.028')
me_cube_028.from_pydata([(-0.2074, -0.5039, -0.5187), (-0.2072, -0.5203, 0.5022), (-0.09506, 0.6638, -0.3501), (-0.09497, 0.6523, 0.3665), (0.1832, -0.4976, -0.5186), (0.1833, -0.5141, 0.5023), (0.1256, 0.6674, -0.3501), (0.1257, 0.6558, 0.3665), (-0.2158, 0.6575, -0.07909), (-0.3558, -0.5125, -0.1326), (-0.3558, -0.5165, 0.1161), (-0.2158, 0.6547, 0.09549), (-0.2156, 0.006467, -0.5105), (-0.2155, -0.009955, 0.5104), (0.1749, 0.01275, -0.5104), (0.1751, -0.003673, 0.5105), (-0.364, -0.002132, -0.1244), (-0.364, -0.006133, 0.1243)], [], [(3, 2, 8, 11), (2, 3, 7, 6), (14, 15, 5, 4), (4, 5, 1, 0), (12, 14, 4, 0), (15, 13, 1, 5), (16, 17, 11, 8), (0, 1, 10, 9), (13, 3, 11, 17), (12, 0, 9, 16), (2, 12, 16, 8), (1, 13, 17, 10), (9, 10, 17, 16), (7, 3, 13, 15), (2, 6, 14, 12), (6, 7, 15, 14)])
_ca = me_cube_028.color_attributes.new('Col', 'BYTE_COLOR', 'CORNER')
_ca.data.foreach_set('color', [1.0, 1.0, 1.0, 1.0, 1.0, 1.0, 1.0, 1.0, 1.0, 1.0, 1.0, 1.0, 1.0, 1.0, 1.0, 1.0, 1.0, 1.0, 1.0, 1.0, 1.0, 1.0, 1.0, 1.0, 1.0, 1.0, 1.0, 1.0, 1.0, 1.0, 1.0, 1.0, 1.0, 1.0, 1.0, 1.0, 1.0, 1.0, 1.0, 1.0, 1.0, 1.0, 1.0, 1.0, 1.0, 1.0, 1.0, 1.0, 1.0, 1.0, 1.0, 1.0, 1.0, 1.0, 1.0, 1.0, 1.0, 1.0, 1.0, 1.0, 1.0, 1.0, 1.0, 1.0, 1.0, 1.0, 1.0, 1.0, 1.0, 1.0, 1.0, 1.0, 1.0, 1.0, 1.0, 1.0, 1.0, 1.0, 1.0, 1.0, 1.0, 1.0, 1.0, 1.0, 1.0, 1.0, 1.0, 1.0, 1.0, 1.0, 1.0, 1.0, 1.0, 1.0, 1.0, 1.0, 1.0, 1.0, 1.0, 1.0, 1.0, 1.0, 1.0, 1.0, 1.0, 1.0, 1.0, 1.0, 1.0, 1.0, 1.0, 1.0, 1.0, 1.0, 1.0, 1.0, 1.0, 1.0, 1.0, 1.0, 1.0, 1.0, 1.0, 1.0, 1.0, 1.0, 1.0, 1.0, 1.0, 1.0, 1.0, 1.0, 1.0, 1.0, 1.0, 1.0, 1.0, 1.0, 1.0, 1.0, 1.0, 1.0, 1.0, 1.0, 1.0, 1.0, 1.0, 1.0, 1.0, 1.0, 1.0, 1.0, 1.0, 1.0, 1.0, 1.0, 1.0, 1.0, 1.0, 1.0, 1.0, 1.0, 1.0, 1.0, 1.0, 1.0, 1.0, 1.0, 1.0, 1.0, 1.0, 1.0, 1.0, 1.0, 1.0, 1.0, 1.0, 1.0, 1.0, 1.0, 1.0, 1.0, 1.0, 1.0, 1.0, 1.0, 1.0, 1.0, 1.0, 1.0, 1.0, 1.0, 1.0, 1.0, 1.0, 1.0, 1.0, 1.0, 1.0, 1.0, 1.0, 1.0, 1.0, 1.0, 1.0, 1.0, 1.0, 1.0, 1.0, 1.0, 1.0, 1.0, 1.0, 1.0, 1.0, 1.0, 1.0, 1.0, 1.0, 1.0, 1.0, 1.0, 1.0, 1.0, 1.0, 1.0, 1.0, 1.0, 1.0, 1.0, 1.0, 1.0, 1.0, 1.0, 1.0, 1.0, 1.0, 1.0, 1.0, 1.0, 1.0, 1.0, 1.0, 1.0, 1.0, 1.0, 1.0, 1.0, 1.0, 1.0, 1.0, 1.0, 1.0, 1.0, 1.0, 1.0])
me_cube_028.materials.append(mat_material_007)
me_cube_028.use_remesh_preserve_volume = False
me_cube_028.use_remesh_preserve_attributes = False
me_cube_028.use_mirror_vertex_groups = False
me_cube_028.update()
me_cube_016 = bpy.data.meshes.new('Cube.016')
me_cube_016.from_pydata([(-1.382, -0.159, -0.1704), (-1.382, -0.159, 0.1704), (-1.382, 0.159, -0.1704), (-1.382, 0.159, 0.1704), (1.382, -0.159, -0.1704), (1.382, -0.159, 0.1704), (1.382, 0.159, -0.1704), (1.382, 0.159, 0.1704)], [], [(0, 1, 3, 2), (2, 3, 7, 6), (6, 7, 5, 4), (4, 5, 1, 0), (2, 6, 4, 0), (7, 3, 1, 5)])
me_cube_016.materials.append(mat_material_008)
me_cube_016.use_remesh_preserve_volume = False
me_cube_016.use_remesh_preserve_attributes = False
me_cube_016.use_mirror_vertex_groups = False
me_cube_016.update()
me_cube_009 = bpy.data.meshes.new('Cube.009')
me_cube_009.from_pydata([(-1.382, -0.159, -0.1704), (-1.382, -0.159, 0.1704), (-1.382, 0.159, -0.1704), (-1.382, 0.159, 0.1704), (1.382, -0.159, -0.1704), (1.382, -0.159, 0.1704), (1.382, 0.159, -0.1704), (1.382, 0.159, 0.1704)], [], [(0, 1, 3, 2), (2, 3, 7, 6), (6, 7, 5, 4), (4, 5, 1, 0), (2, 6, 4, 0), (7, 3, 1, 5)])
me_cube_009.materials.append(mat_material_005)
me_cube_009.use_remesh_preserve_volume = False
me_cube_009.use_remesh_preserve_attributes = False
me_cube_009.use_mirror_vertex_groups = False
me_cube_009.update()
me_cube_008 = bpy.data.meshes.new('Cube.008')
me_cube_008.from_pydata([(-0.3302, -5.36, -0.1706), (-0.3302, -5.36, 0.1706), (-0.3302, 3.495, -0.1706), (-0.3302, 3.495, 0.1706), (0.3302, -5.36, -0.1706), (0.3302, -5.36, 0.1706), (0.3302, 3.495, -0.1706), (0.3302, 3.495, 0.1706)], [], [(0, 1, 3, 2), (2, 3, 7, 6), (6, 7, 5, 4), (4, 5, 1, 0), (2, 6, 4, 0), (7, 3, 1, 5)])
me_cube_008.materials.append(mat_material_006)
me_cube_008.use_remesh_preserve_volume = False
me_cube_008.use_remesh_preserve_attributes = False
me_cube_008.use_mirror_vertex_groups = False
me_cube_008.update()
me_cube_007 = bpy.data.meshes.new('Cube.007')
me_cube_007.from_pydata([(-0.2074, -0.5039, -0.5187), (-0.2072, -0.5203, 0.5022), (-0.09506, 0.3623, -0.3501), (-0.09497, 0.3508, 0.3665), (0.1832, -0.4976, -0.5186), (0.1833, -0.5141, 0.5023), (0.1256, 0.3659, -0.3501), (0.1257, 0.3544, 0.3665), (-0.2158, 0.356, -0.07909), (-0.3558, -0.5125, -0.1326), (-0.3558, -0.5165, 0.1161), (-0.2158, 0.3532, 0.09549), (-0.2086, 0.005869, -0.4663), (-0.2085, -0.009132, 0.4663), (0.1481, 0.01161, -0.4663), (0.1483, -0.003394, 0.4663), (-0.3442, -0.001987, -0.1136), (-0.3442, -0.005641, 0.1136)], [], [(3, 2, 8, 11), (2, 3, 7, 6), (14, 15, 5, 4), (4, 5, 1, 0), (12, 14, 4, 0), (15, 13, 1, 5), (16, 17, 11, 8), (0, 1, 10, 9), (13, 3, 11, 17), (12, 0, 9, 16), (2, 12, 16, 8), (1, 13, 17, 10), (9, 10, 17, 16), (7, 3, 13, 15), (2, 6, 14, 12), (6, 7, 15, 14)])
me_cube_007.materials.append(mat_material_007)
me_cube_007.use_remesh_preserve_volume = False
me_cube_007.use_remesh_preserve_attributes = False
me_cube_007.use_mirror_vertex_groups = False
me_cube_007.update()
me_cube_000 = bpy.data.meshes.new('Cube.000')
me_cube_000.from_pydata([(-0.2074, -0.5039, -0.2855), (-0.2072, -0.5203, 0.2728), (-0.09506, 0.3623, -0.1363), (-0.09497, 0.3508, 0.1528), (0.1832, -0.4976, -0.2855), (0.1833, -0.5141, 0.2728), (0.1256, 0.3659, -0.1363), (0.1257, 0.3544, 0.1528), (-0.2158, 0.356, -0.1102), (-0.3558, -0.5125, -0.1847), (-0.3558, -0.5165, 0.1618), (-0.2158, 0.3532, 0.133), (-0.2086, 0.005869, -0.2569), (-0.2085, -0.009132, 0.2531), (0.1481, 0.01161, -0.2568), (0.1483, -0.003394, 0.2532), (-0.3442, -0.001987, -0.1583), (-0.3442, -0.005641, 0.1582)], [], [(3, 2, 8, 11), (2, 3, 7, 6), (14, 15, 5, 4), (4, 5, 1, 0), (12, 14, 4, 0), (15, 13, 1, 5), (16, 17, 11, 8), (0, 1, 10, 9), (13, 3, 11, 17), (12, 0, 9, 16), (2, 12, 16, 8), (1, 13, 17, 10), (9, 10, 17, 16), (7, 3, 13, 15), (2, 6, 14, 12), (6, 7, 15, 14)])
_ca = me_cube_000.color_attributes.new('Col', 'BYTE_COLOR', 'CORNER')
_ca.data.foreach_set('color', [1.0, 1.0, 1.0, 1.0, 1.0, 1.0, 1.0, 1.0, 1.0, 1.0, 1.0, 1.0, 1.0, 1.0, 1.0, 1.0, 1.0, 1.0, 1.0, 1.0, 1.0, 1.0, 1.0, 1.0, 1.0, 1.0, 1.0, 1.0, 1.0, 1.0, 1.0, 1.0, 1.0, 1.0, 1.0, 1.0, 1.0, 1.0, 1.0, 1.0, 1.0, 1.0, 1.0, 1.0, 1.0, 1.0, 1.0, 1.0, 1.0, 1.0, 1.0, 1.0, 1.0, 1.0, 1.0, 1.0, 1.0, 1.0, 1.0, 1.0, 1.0, 1.0, 1.0, 1.0, 1.0, 1.0, 1.0, 1.0, 1.0, 1.0, 1.0, 1.0, 1.0, 1.0, 1.0, 1.0, 1.0, 1.0, 1.0, 1.0, 1.0, 1.0, 1.0, 1.0, 1.0, 1.0, 1.0, 1.0, 1.0, 1.0, 1.0, 1.0, 1.0, 1.0, 1.0, 1.0, 1.0, 1.0, 1.0, 1.0, 1.0, 1.0, 1.0, 1.0, 1.0, 1.0, 1.0, 1.0, 1.0, 1.0, 1.0, 1.0, 1.0, 1.0, 1.0, 1.0, 1.0, 1.0, 1.0, 1.0, 1.0, 1.0, 1.0, 1.0, 1.0, 1.0, 1.0, 1.0, 1.0, 1.0, 1.0, 1.0, 1.0, 1.0, 1.0, 1.0, 1.0, 1.0, 1.0, 1.0, 1.0, 1.0, 1.0, 1.0, 1.0, 1.0, 1.0, 1.0, 1.0, 1.0, 1.0, 1.0, 1.0, 1.0, 1.0, 1.0, 1.0, 1.0, 1.0, 1.0, 1.0, 1.0, 1.0, 1.0, 1.0, 1.0, 1.0, 1.0, 1.0, 1.0, 1.0, 1.0, 1.0, 1.0, 1.0, 1.0, 1.0, 1.0, 1.0, 1.0, 1.0, 1.0, 1.0, 1.0, 1.0, 1.0, 1.0, 1.0, 1.0, 1.0, 1.0, 1.0, 1.0, 1.0, 1.0, 1.0, 1.0, 1.0, 1.0, 1.0, 1.0, 1.0, 1.0, 1.0, 1.0, 1.0, 1.0, 1.0, 1.0, 1.0, 1.0, 1.0, 1.0, 1.0, 1.0, 1.0, 1.0, 1.0, 1.0, 1.0, 1.0, 1.0, 1.0, 1.0, 1.0, 1.0, 1.0, 1.0, 1.0, 1.0, 1.0, 1.0, 1.0, 1.0, 1.0, 1.0, 1.0, 1.0, 1.0, 1.0, 1.0, 1.0, 1.0, 1.0, 1.0, 1.0, 1.0, 1.0, 1.0, 1.0, 1.0, 1.0, 1.0, 1.0, 1.0, 1.0])
me_cube_000.materials.append(mat_material_002)
me_cube_000.use_remesh_preserve_volume = False
me_cube_000.use_remesh_preserve_attributes = False
me_cube_000.use_mirror_vertex_groups = False
me_cube_000.update()
me_cube_006 = bpy.data.meshes.new('Cube.006')
me_cube_006.from_pydata([(-0.3302, -5.36, -0.1706), (-0.3302, -5.36, 0.1706), (-0.3302, 0.06157, -0.1706), (-0.3302, 0.06157, 0.1706), (0.3302, -5.36, -0.1706), (0.3302, -5.36, 0.1706), (0.3302, 0.06157, -0.1706), (0.3302, 0.06157, 0.1706), (-0.1405, -5.36, 0.3512), (-0.1405, 0.06157, 0.3512), (0.1405, 0.06157, 0.3512), (0.1405, -5.36, 0.3512)], [], [(0, 1, 3, 2), (2, 3, 7, 6), (6, 7, 5, 4), (4, 5, 1, 0), (2, 6, 4, 0), (3, 1, 8, 9), (10, 9, 8, 11), (1, 5, 11, 8), (7, 3, 9, 10), (5, 7, 10, 11)])
me_cube_006.materials.append(mat_material_006)
me_cube_006.use_remesh_preserve_volume = False
me_cube_006.use_remesh_preserve_attributes = False
me_cube_006.use_mirror_vertex_groups = False
me_cube_006.update()

# ---- objects
ob_cube_011 = bpy.data.objects.new('Cube.011', me_cube_011)
ob_cube_010 = bpy.data.objects.new('Cube.010', me_cube_010)
ob_cube_009 = bpy.data.objects.new('Cube.009', me_cube_005)
ob_cube = bpy.data.objects.new('Cube', me_cube_003)
ob_lamp_004 = bpy.data.objects.new('Lamp.004', light_lamp_003)
ob_lamp_003 = bpy.data.objects.new('Lamp.003', light_lamp_004)
ob_lamp_002 = bpy.data.objects.new('Lamp.002', light_lamp_002)
ob_lamp_001 = bpy.data.objects.new('Lamp.001', light_lamp_001)
ob_sun = bpy.data.objects.new('Sun', light_sun)
ob_lamp = bpy.data.objects.new('Lamp', light_lamp)
ob_camera = bpy.data.objects.new('Camera', cam_camera)
ob_cube_008 = bpy.data.objects.new('Cube.008', me_cube)
ob_cube_007 = bpy.data.objects.new('Cube.007', me_cube_004)
ob_cube_005 = bpy.data.objects.new('Cube.005', me_cube_002)
ob_cube_004 = bpy.data.objects.new('Cube.004', me_cube_001)
ob_cube_003 = bpy.data.objects.new('Cube.003', me_cube_024)
ob_cube_002 = bpy.data.objects.new('Cube.002', me_cube_023)
ob_cube_000 = bpy.data.objects.new('Cube.000', me_cube_022)
ob_cube_006 = bpy.data.objects.new('Cube.006', me_cube_004)
ob_cube_001 = bpy.data.objects.new('Cube.001', me_cube_028)
ob_cube_022 = bpy.data.objects.new('Cube.022', me_cube_016)
ob_cube_023 = bpy.data.objects.new('Cube.023', me_cube_009)
ob_cube_024 = bpy.data.objects.new('Cube.024', me_cube_008)
ob_cube_025 = bpy.data.objects.new('Cube.025', me_cube_007)
ob_cube_026 = bpy.data.objects.new('Cube.026', me_cube_000)
ob_cube_027 = bpy.data.objects.new('Cube.027', me_cube_006)

# ---- transforms, parenting, visibility, modifiers, constraints
ob_cube_011.location = (0.0, 0.0, 0.02093)
ob_cube_011.scale = (0.8643, 0.8643, 0.8643)
ob_cube_011.lineart.crease_threshold = 0.0
_m = ob_cube_011.modifiers.new('Bevel', 'BEVEL')
_m.width = 0.044
_m.width_pct = 0.044
_m.limit_method = 'NONE'
_m.spread = 0.0
ob_cube_010.location = (0.0, 0.0, 1.275)
ob_cube_010.lineart.crease_threshold = 0.0
_m = ob_cube_010.modifiers.new('Bevel', 'BEVEL')
_m.width = 0.044
_m.width_pct = 0.044
_m.limit_method = 'NONE'
_m.spread = 0.0
ob_cube_009.location = (0.0, 0.0, 0.4209)
ob_cube_009.rotation_euler = (0.0, -0.0, 0.7854)
ob_cube_009.scale = (0.8643, 0.8643, 0.8643)
ob_cube_009.lineart.crease_threshold = 0.0
_m = ob_cube_009.modifiers.new('Bevel', 'BEVEL')
_m.width = 0.044
_m.width_pct = 0.044
_m.limit_method = 'NONE'
_m.spread = 0.0
ob_cube.location = (0.0, 0.0, 0.02093)
ob_cube.scale = (0.8643, 0.8643, 0.8643)
ob_cube.lineart.crease_threshold = 0.0
_m = ob_cube.modifiers.new('Bevel', 'BEVEL')
_m.width = 0.044
_m.width_pct = 0.044
_m.limit_method = 'NONE'
_m.spread = 0.0
ob_lamp_004.location = (2.466, -5.613, -2.498)
ob_lamp_004.rotation_euler = (0.6503, 0.05522, 1.866)
ob_lamp_004.lock_rotations_4d = False
ob_lamp_004.empty_display_type = 'ARROWS'
ob_lamp_004.color = (0.0, 0.0, 0.0, 0.0)
ob_lamp_004.lineart.crease_threshold = 0.0
ob_lamp_003.location = (-2.625, -2.04, 0.1353)
ob_lamp_003.rotation_euler = (0.6503, 0.05522, 1.866)
ob_lamp_003.lock_rotations_4d = False
ob_lamp_003.empty_display_type = 'ARROWS'
ob_lamp_003.color = (0.0, 0.0, 0.0, 0.0)
ob_lamp_003.lineart.crease_threshold = 0.0
ob_lamp_002.location = (1.589, -5.999, 1.065)
ob_lamp_002.rotation_euler = (0.6503, 0.05522, 1.866)
ob_lamp_002.lock_rotations_4d = False
ob_lamp_002.empty_display_type = 'ARROWS'
ob_lamp_002.color = (0.0, 0.0, 0.0, 0.0)
ob_lamp_002.lineart.crease_threshold = 0.0
ob_lamp_001.location = (1.589, -13.91, 1.065)
ob_lamp_001.rotation_euler = (0.6503, 0.05522, 1.866)
ob_lamp_001.lock_rotations_4d = False
ob_lamp_001.empty_display_type = 'ARROWS'
ob_lamp_001.color = (0.0, 0.0, 0.0, 0.0)
ob_lamp_001.lineart.crease_threshold = 0.0
ob_sun.location = (0.7973, 7.599, 4.7)
ob_sun.rotation_euler = (-0.4189, -0.1396, 0.2094)
ob_sun.lineart.crease_threshold = 0.0
ob_lamp.location = (1.589, -0.5232, 1.065)
ob_lamp.rotation_euler = (0.6503, 0.05522, 1.866)
ob_lamp.lock_rotations_4d = False
ob_lamp.empty_display_type = 'ARROWS'
ob_lamp.color = (0.0, 0.0, 0.0, 0.0)
ob_lamp.lineart.crease_threshold = 0.0
ob_camera.location = (-9.539, -8.657, 9.808)
ob_camera.rotation_euler = (1.047, 0.0, -0.7854)
ob_camera.lock_rotations_4d = False
ob_camera.empty_display_type = 'ARROWS'
ob_camera.color = (0.0, 0.0, 0.0, 0.0)
ob_camera.display_type = 'WIRE'
ob_camera.lineart.crease_threshold = 0.0
ob_cube_008.location = (0.0004297, 3.558, 3.621)
ob_cube_008.rotation_euler = (0.3491, 7.594e-17, 1.339e-17)
ob_cube_008.scale = (0.6194, 0.6194, 0.6194)
ob_cube_008.lineart.crease_threshold = 0.0
_m = ob_cube_008.modifiers.new('Bevel', 'BEVEL')
_m.width = 0.06
_m.width_pct = 0.06
_m.limit_method = 'NONE'
_m.spread = 0.0
ob_cube_007.location = (-0.3232, 0.3023, 3.56)
ob_cube_007.rotation_euler = (1.571, 5.061, -1.571)
ob_cube_007.scale = (1.172, 1.172, 1.172)
ob_cube_007.lineart.crease_threshold = 0.0
_m = ob_cube_007.modifiers.new('Subsurf', 'SUBSURF')
_m.uv_smooth = 'PRESERVE_CORNERS'
_m.quality = 2
_m.levels = 2
_m.show_only_control_edges = False
_m = ob_cube_007.modifiers.new('Mirror', 'MIRROR')
_m.mirror_object = ob_cube_008
ob_cube_005.location = (-0.3489, 5.331, 4.266)
ob_cube_005.rotation_euler = (0.3491, 7.594e-17, 1.339e-17)
ob_cube_005.scale = (0.6194, 0.6194, 0.6194)
ob_cube_005.lineart.crease_threshold = 0.0
_m = ob_cube_005.modifiers.new('Bevel', 'BEVEL')
_m.width = 0.06
_m.width_pct = 0.06
_m.limit_method = 'NONE'
_m.spread = 0.0
_m = ob_cube_005.modifiers.new('Array', 'ARRAY')
_m.count = 8
_m.use_constant_offset = True
_m.constant_offset_displace = (0.0, -1.1, 0.0)
_m.use_relative_offset = False
_m = ob_cube_005.modifiers.new('Mirror', 'MIRROR')
_m.mirror_object = ob_cube_008
ob_cube_004.location = (-0.6353, 5.331, 4.266)
ob_cube_004.rotation_euler = (0.3491, 7.594e-17, 1.339e-17)
ob_cube_004.scale = (0.6194, 0.6194, 0.6194)
ob_cube_004.lineart.crease_threshold = 0.0
_m = ob_cube_004.modifiers.new('Bevel', 'BEVEL')
_m.width = 0.06
_m.width_pct = 0.06
_m.limit_method = 'NONE'
_m.spread = 0.0
_m = ob_cube_004.modifiers.new('Array', 'ARRAY')
_m.count = 8
_m.use_constant_offset = True
_m.constant_offset_displace = (0.0, -1.1, 0.0)
_m.use_relative_offset = False
_m = ob_cube_004.modifiers.new('Mirror', 'MIRROR')
_m.mirror_object = ob_cube_008
ob_cube_003.location = (0.0004297, -0.6733, 2.081)
ob_cube_003.rotation_euler = (-0.3491, 3.142, -5.164e-08)
ob_cube_003.scale = (0.6194, 0.6194, 0.6194)
ob_cube_003.lineart.crease_threshold = 0.0
_m = ob_cube_003.modifiers.new('Bevel', 'BEVEL')
_m.width = 0.06
_m.width_pct = 0.06
_m.limit_method = 'NONE'
_m.spread = 0.0
_m = ob_cube_003.modifiers.new('Array', 'ARRAY')
_m.use_constant_offset = True
_m.constant_offset_displace = (0.0, -2.0, 0.0)
_m.use_relative_offset = False
ob_cube_002.location = (0.0004297, -0.4573, 1.487)
ob_cube_002.rotation_euler = (-0.3491, 3.142, -5.164e-08)
ob_cube_002.scale = (0.6194, 0.6194, 0.6194)
ob_cube_002.lineart.crease_threshold = 0.0
_m = ob_cube_002.modifiers.new('Bevel', 'BEVEL')
_m.width = 0.06
_m.width_pct = 0.06
_m.limit_method = 'NONE'
_m.spread = 0.0
_m = ob_cube_002.modifiers.new('Array', 'ARRAY')
_m.use_constant_offset = True
_m.constant_offset_displace = (0.0, -2.0, 0.0)
_m.use_relative_offset = False
_m = ob_cube_002.modifiers.new('Mirror', 'MIRROR')
_m.use_axis = (False, False, True)
_m.mirror_object = ob_cube_008
ob_cube_000.location = (0.0004302, -0.841, 3.143)
ob_cube_000.rotation_euler = (1.571, 5.061, -1.571)
ob_cube_000.scale = (1.172, 1.172, 1.172)
ob_cube_000.lineart.crease_threshold = 0.0
_m = ob_cube_000.modifiers.new('Bevel', 'BEVEL')
_m.width = 0.036
_m.width_pct = 0.036
_m.limit_method = 'NONE'
_m.angle_limit = 0.3613
_m.spread = 0.0
ob_cube_006.location = (-0.3232, -0.841, 3.143)
ob_cube_006.rotation_euler = (1.571, 5.061, -1.571)
ob_cube_006.scale = (1.172, 1.172, 1.172)
ob_cube_006.lineart.crease_threshold = 0.0
_m = ob_cube_006.modifiers.new('Subsurf', 'SUBSURF')
_m.uv_smooth = 'PRESERVE_CORNERS'
_m.quality = 2
_m.levels = 2
_m.show_only_control_edges = False
_m = ob_cube_006.modifiers.new('Mirror', 'MIRROR')
_m.mirror_object = ob_cube_008
ob_cube_001.location = (0.819, 0.02607, 2.335)
ob_cube_001.rotation_euler = (-0.3491, 3.142, -1.466e-08)
ob_cube_001.scale = (1.172, 1.172, 1.172)
ob_cube_001.lineart.crease_threshold = 0.0
_m = ob_cube_001.modifiers.new('Bevel', 'BEVEL')
_m.segments = 2
_m.limit_method = 'NONE'
_m.angle_limit = 0.3613
_m.spread = 0.0
_m = ob_cube_001.modifiers.new('Mirror', 'MIRROR')
_m.mirror_object = ob_cube_008
ob_cube_022.location = (0.0004297, 5.331, 4.266)
ob_cube_022.rotation_euler = (0.3491, 7.594e-17, 1.339e-17)
ob_cube_022.scale = (0.6194, 0.6194, 0.6194)
ob_cube_022.lineart.crease_threshold = 0.0
_m = ob_cube_022.modifiers.new('Bevel', 'BEVEL')
_m.width = 0.06
_m.width_pct = 0.06
_m.limit_method = 'NONE'
_m.spread = 0.0
_m = ob_cube_022.modifiers.new('Array', 'ARRAY')
_m.count = 8
_m.use_constant_offset = True
_m.constant_offset_displace = (0.0, -1.1, 0.0)
_m.use_relative_offset = False
ob_cube_023.location = (0.0004297, 5.331, 4.266)
ob_cube_023.rotation_euler = (1.571, 1.222, 1.571)
ob_cube_023.scale = (0.6194, 0.6194, 0.6194)
ob_cube_023.lineart.crease_threshold = 0.0
_m = ob_cube_023.modifiers.new('Bevel', 'BEVEL')
_m.width = 0.06
_m.width_pct = 0.06
_m.limit_method = 'NONE'
_m.spread = 0.0
_m = ob_cube_023.modifiers.new('Array', 'ARRAY')
_m.count = 12
_m.use_constant_offset = True
_m.constant_offset_displace = (0.0, -0.73, 0.0)
_m.use_relative_offset = False
ob_cube_024.location = (0.0004297, 3.339, 4.223)
ob_cube_024.rotation_euler = (0.3491, 7.594e-17, 1.339e-17)
ob_cube_024.scale = (0.6194, 0.6194, 0.6194)
ob_cube_024.lineart.crease_threshold = 0.0
_m = ob_cube_024.modifiers.new('Bevel', 'BEVEL')
_m.width = 0.06
_m.width_pct = 0.06
_m.limit_method = 'NONE'
_m.spread = 0.0
_m = ob_cube_024.modifiers.new('Mirror', 'MIRROR')
_m.use_axis = (False, False, True)
_m.mirror_object = ob_cube_008
ob_cube_025.location = (0.0004302, 0.2496, 1.721)
ob_cube_025.rotation_euler = (1.571, 5.061, -1.571)
ob_cube_025.scale = (1.172, 1.172, 1.172)
ob_cube_025.lineart.crease_threshold = 0.0
_m = ob_cube_025.modifiers.new('Bevel', 'BEVEL')
_m.width = 0.036
_m.width_pct = 0.036
_m.limit_method = 'NONE'
_m.angle_limit = 0.3613
_m.spread = 0.0
_m = ob_cube_025.modifiers.new('Mirror', 'MIRROR')
_m.use_axis = (False, False, True)
_m.mirror_object = ob_cube_008
ob_cube_026.location = (0.0004302, 6.131, 4.23)
ob_cube_026.rotation_euler = (1.571, 5.061, -1.571)
ob_cube_026.scale = (1.172, 1.172, 1.172)
ob_cube_026.lineart.crease_threshold = 0.0
_m = ob_cube_026.modifiers.new('Bevel', 'BEVEL')
_m.width = 0.037
_m.width_pct = 0.037
_m.segments = 2
_m.limit_method = 'NONE'
_m.angle_limit = 0.3613
_m.profile = 0.15
_m.spread = 0.0
_m = ob_cube_026.modifiers.new('Mirror', 'MIRROR')
_m.use_axis = (False, False, True)
_m.mirror_object = ob_cube_008
ob_cube_027.location = (0.8623, 2.629, 3.283)
ob_cube_027.rotation_euler = (1.571, 1.222, 1.571)
ob_cube_027.scale = (0.6194, 0.6194, 0.6194)
ob_cube_027.lineart.crease_threshold = 0.0
_m = ob_cube_027.modifiers.new('Bevel', 'BEVEL')
_m.width = 0.06
_m.width_pct = 0.06
_m.limit_method = 'NONE'
_m.spread = 0.0
_m = ob_cube_027.modifiers.new('Mirror', 'MIRROR')
_m.mirror_object = ob_cube_008

# ---- collection membership
col_collection_1.objects.link(ob_cube_011)
col_collection_1.objects.link(ob_cube_010)
col_collection_1.objects.link(ob_cube_009)
col_collection_1.objects.link(ob_cube)
col_collection_1.objects.link(ob_lamp_004)
col_collection_1.objects.link(ob_lamp_003)
col_collection_1.objects.link(ob_lamp_002)
col_collection_1.objects.link(ob_lamp_001)
col_collection_1.objects.link(ob_sun)
col_collection_1.objects.link(ob_lamp)
col_collection_1.objects.link(ob_camera)
col_collection_1.objects.link(ob_cube_008)
col_collection_1.objects.link(ob_cube_007)
col_collection_1.objects.link(ob_cube_005)
col_collection_1.objects.link(ob_cube_004)
col_collection_1.objects.link(ob_cube_003)
col_collection_1.objects.link(ob_cube_002)
col_collection_1.objects.link(ob_cube_000)
col_collection_1.objects.link(ob_cube_006)
col_collection_1.objects.link(ob_cube_001)
col_collection_1.objects.link(ob_cube_022)
col_collection_1.objects.link(ob_cube_023)
col_collection_1.objects.link(ob_cube_024)
col_collection_1.objects.link(ob_cube_025)
col_collection_1.objects.link(ob_cube_026)
col_collection_1.objects.link(ob_cube_027)

# ---- scene / render settings (as saved in the file)
scene.camera = ob_camera
scene.frame_start = 1; scene.frame_end = 250; scene.frame_set(1)
scene.render.engine = 'BLENDER_EEVEE_NEXT'
scene.render.image_settings.compression = 90
scene.render.resolution_x = 1600
scene.render.resolution_y = 1600
scene.render.resolution_percentage = 50
scene.render.dither_intensity = 0.0
scene.render.film_transparent = True
scene.render.bake_margin = 2
scene.render.bake_bias = 0.0
scene.cycles.use_denoising = False
scene.cycles.samples = 10
scene.cycles.sampling_pattern = 'TABULATED_SOBOL'
scene.cycles.light_sampling_threshold = 0.0
scene.cycles.use_adaptive_sampling = False
scene.cycles.use_light_tree = False
scene.cycles.blur_glossy = 0.0
scene.cycles.volume_bounces = 1
scene.cycles.pixel_filter_type = 'GAUSSIAN'
scene.cycles.sample_clamp_indirect = 0.0
scene.view_settings.view_transform = 'Standard'
bpy.context.view_layer.update()
